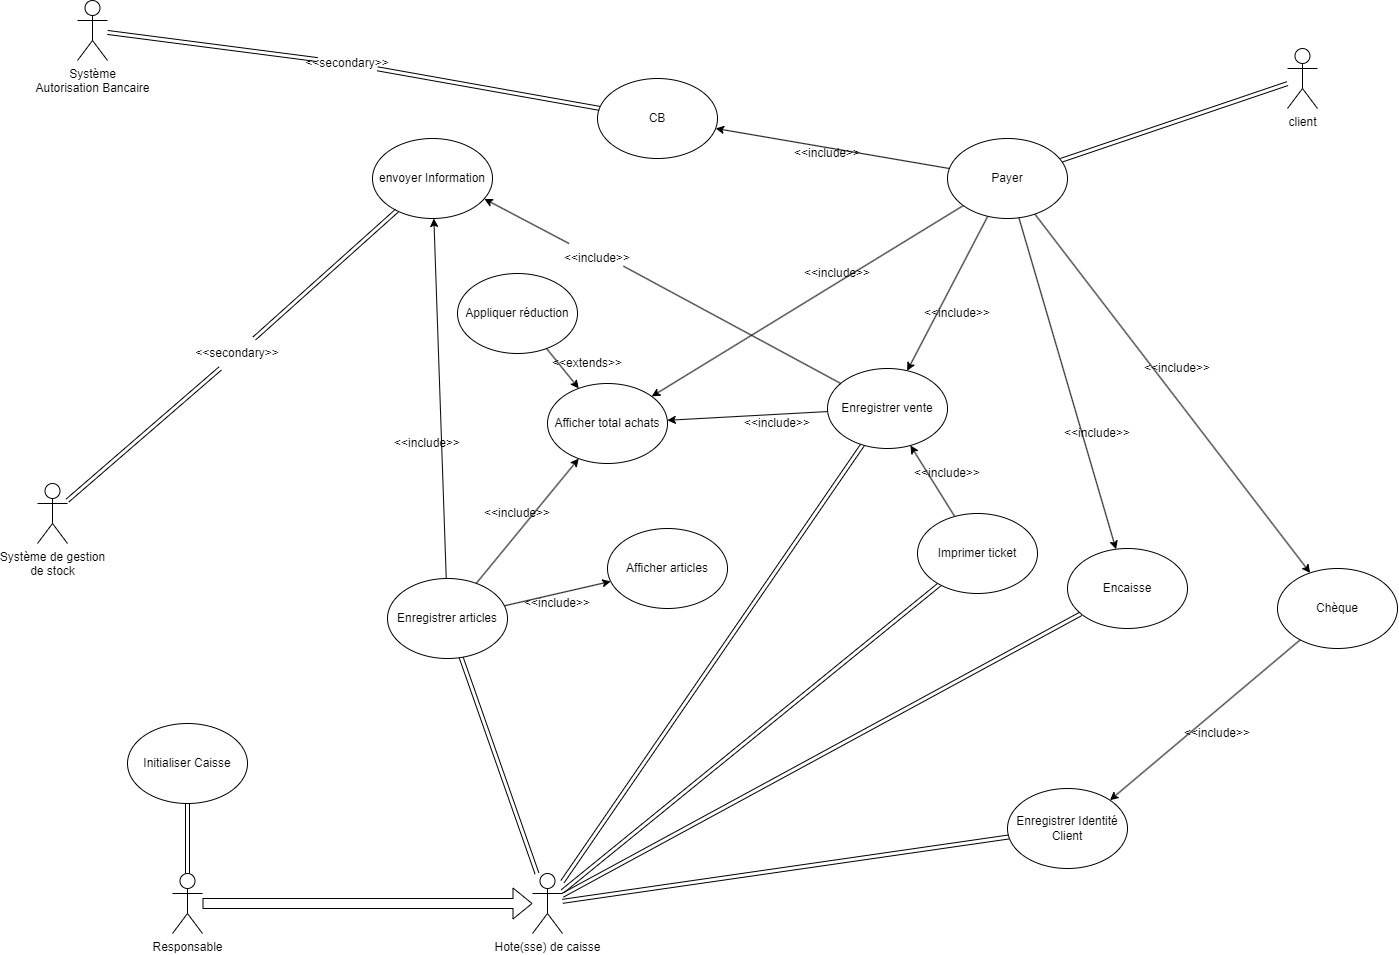

The diagram above was exported from draw.io. Its source (the exported page's mxGraphModel, read from the mxfile embedded in the PNG):
<mxGraphModel dx="2827" dy="984" grid="1" gridSize="10" guides="1" tooltips="1" connect="1" arrows="1" fold="1" page="1" pageScale="1" pageWidth="827" pageHeight="1169" math="0" shadow="0">
  <root>
    <mxCell id="0" />
    <mxCell id="1" parent="0" />
    <mxCell id="13" style="shape=link;html=1;" edge="1" parent="1" source="2" target="3">
      <mxGeometry relative="1" as="geometry" />
    </mxCell>
    <mxCell id="36" style="edgeStyle=none;shape=link;html=1;" edge="1" parent="1" source="2" target="35">
      <mxGeometry relative="1" as="geometry" />
    </mxCell>
    <mxCell id="40" style="edgeStyle=none;shape=link;html=1;" edge="1" parent="1" source="2" target="39">
      <mxGeometry relative="1" as="geometry" />
    </mxCell>
    <mxCell id="55" style="edgeStyle=none;shape=link;html=1;" edge="1" parent="1" source="2" target="54">
      <mxGeometry relative="1" as="geometry" />
    </mxCell>
    <mxCell id="64" style="edgeStyle=none;shape=link;html=1;" edge="1" parent="1" source="2" target="45">
      <mxGeometry relative="1" as="geometry" />
    </mxCell>
    <mxCell id="2" value="Hote(sse) de caisse" style="shape=umlActor;verticalLabelPosition=bottom;verticalAlign=top;html=1;outlineConnect=0;" vertex="1" parent="1">
      <mxGeometry x="-75" y="905" width="30" height="60" as="geometry" />
    </mxCell>
    <mxCell id="27" style="edgeStyle=none;html=1;" edge="1" parent="1" source="3" target="5">
      <mxGeometry relative="1" as="geometry" />
    </mxCell>
    <mxCell id="28" style="edgeStyle=none;html=1;" edge="1" parent="1" source="3" target="6">
      <mxGeometry relative="1" as="geometry">
        <mxPoint x="180" y="550" as="targetPoint" />
      </mxGeometry>
    </mxCell>
    <mxCell id="104" style="edgeStyle=none;html=1;" edge="1" parent="1" source="3" target="75">
      <mxGeometry relative="1" as="geometry" />
    </mxCell>
    <mxCell id="3" value="Enregistrer articles" style="ellipse;whiteSpace=wrap;html=1;" vertex="1" parent="1">
      <mxGeometry x="-220" y="610" width="120" height="80" as="geometry" />
    </mxCell>
    <mxCell id="5" value="Afficher articles" style="ellipse;whiteSpace=wrap;html=1;" vertex="1" parent="1">
      <mxGeometry y="560" width="120" height="80" as="geometry" />
    </mxCell>
    <mxCell id="6" value="Afficher total achats" style="ellipse;whiteSpace=wrap;html=1;" vertex="1" parent="1">
      <mxGeometry x="-60" y="415" width="120" height="80" as="geometry" />
    </mxCell>
    <mxCell id="22" style="edgeStyle=none;shape=link;html=1;" edge="1" parent="1" source="7" target="8">
      <mxGeometry relative="1" as="geometry" />
    </mxCell>
    <mxCell id="7" value="client" style="shape=umlActor;verticalLabelPosition=bottom;verticalAlign=top;html=1;outlineConnect=0;" vertex="1" parent="1">
      <mxGeometry x="680" y="80" width="30" height="60" as="geometry" />
    </mxCell>
    <mxCell id="31" style="edgeStyle=none;html=1;" edge="1" parent="1" source="8" target="23">
      <mxGeometry relative="1" as="geometry" />
    </mxCell>
    <mxCell id="33" style="edgeStyle=none;html=1;" edge="1" parent="1" source="8" target="24">
      <mxGeometry relative="1" as="geometry" />
    </mxCell>
    <mxCell id="37" style="edgeStyle=none;html=1;" edge="1" parent="1" source="8" target="6">
      <mxGeometry relative="1" as="geometry" />
    </mxCell>
    <mxCell id="41" style="edgeStyle=none;html=1;" edge="1" parent="1" source="8" target="39">
      <mxGeometry relative="1" as="geometry" />
    </mxCell>
    <mxCell id="60" style="edgeStyle=none;html=1;" edge="1" parent="1" source="8" target="54">
      <mxGeometry relative="1" as="geometry" />
    </mxCell>
    <mxCell id="8" value="Payer" style="ellipse;whiteSpace=wrap;html=1;" vertex="1" parent="1">
      <mxGeometry x="340" y="170" width="120" height="80" as="geometry" />
    </mxCell>
    <mxCell id="17" value="&amp;lt;&amp;lt;include&amp;gt;&amp;gt;" style="text;strokeColor=none;align=center;fillColor=none;html=1;verticalAlign=middle;whiteSpace=wrap;rounded=0;" vertex="1" parent="1">
      <mxGeometry x="-210" y="460" width="60" height="30" as="geometry" />
    </mxCell>
    <mxCell id="117" style="edgeStyle=none;shape=link;html=1;startArrow=none;" edge="1" parent="1" source="110" target="116">
      <mxGeometry relative="1" as="geometry" />
    </mxCell>
    <mxCell id="23" value="CB" style="ellipse;whiteSpace=wrap;html=1;" vertex="1" parent="1">
      <mxGeometry x="-10" y="110" width="120" height="80" as="geometry" />
    </mxCell>
    <mxCell id="43" style="edgeStyle=none;html=1;entryX=1;entryY=0;entryDx=0;entryDy=0;" edge="1" parent="1" source="24" target="35">
      <mxGeometry relative="1" as="geometry" />
    </mxCell>
    <mxCell id="24" value="Chèque" style="ellipse;whiteSpace=wrap;html=1;" vertex="1" parent="1">
      <mxGeometry x="670" y="600" width="120" height="80" as="geometry" />
    </mxCell>
    <mxCell id="35" value="Enregistrer Identité&lt;br&gt;Client" style="ellipse;whiteSpace=wrap;html=1;" vertex="1" parent="1">
      <mxGeometry x="400" y="820" width="120" height="80" as="geometry" />
    </mxCell>
    <mxCell id="39" value="Encaisse" style="ellipse;whiteSpace=wrap;html=1;" vertex="1" parent="1">
      <mxGeometry x="460" y="580" width="120" height="80" as="geometry" />
    </mxCell>
    <mxCell id="44" value="&amp;lt;&amp;lt;include&amp;gt;&amp;gt;" style="text;strokeColor=none;align=center;fillColor=none;html=1;verticalAlign=middle;whiteSpace=wrap;rounded=0;" vertex="1" parent="1">
      <mxGeometry x="580" y="750" width="60" height="30" as="geometry" />
    </mxCell>
    <mxCell id="62" style="edgeStyle=none;html=1;" edge="1" parent="1" source="45" target="54">
      <mxGeometry relative="1" as="geometry" />
    </mxCell>
    <mxCell id="45" value="Imprimer ticket" style="ellipse;whiteSpace=wrap;html=1;" vertex="1" parent="1">
      <mxGeometry x="310" y="545" width="120" height="80" as="geometry" />
    </mxCell>
    <mxCell id="50" style="edgeStyle=none;shape=link;html=1;" edge="1" parent="1" source="47" target="49">
      <mxGeometry relative="1" as="geometry" />
    </mxCell>
    <mxCell id="51" style="edgeStyle=none;shape=flexArrow;html=1;" edge="1" parent="1" source="47" target="2">
      <mxGeometry relative="1" as="geometry">
        <mxPoint x="-75" y="935" as="targetPoint" />
      </mxGeometry>
    </mxCell>
    <mxCell id="47" value="Responsable" style="shape=umlActor;verticalLabelPosition=bottom;verticalAlign=top;html=1;outlineConnect=0;" vertex="1" parent="1">
      <mxGeometry x="-435" y="905" width="30" height="60" as="geometry" />
    </mxCell>
    <mxCell id="49" value="Initialiser Caisse" style="ellipse;whiteSpace=wrap;html=1;" vertex="1" parent="1">
      <mxGeometry x="-480" y="755" width="120" height="80" as="geometry" />
    </mxCell>
    <mxCell id="102" style="edgeStyle=none;html=1;entryX=0.932;entryY=0.755;entryDx=0;entryDy=0;entryPerimeter=0;startArrow=none;" edge="1" parent="1" source="103" target="75">
      <mxGeometry relative="1" as="geometry" />
    </mxCell>
    <mxCell id="111" style="edgeStyle=none;html=1;" edge="1" parent="1" source="54" target="6">
      <mxGeometry relative="1" as="geometry" />
    </mxCell>
    <mxCell id="54" value="Enregistrer vente" style="ellipse;whiteSpace=wrap;html=1;" vertex="1" parent="1">
      <mxGeometry x="220" y="400" width="120" height="80" as="geometry" />
    </mxCell>
    <mxCell id="66" value="&amp;lt;&amp;lt;include&amp;gt;&amp;gt;" style="text;strokeColor=none;align=center;fillColor=none;html=1;verticalAlign=middle;whiteSpace=wrap;rounded=0;" vertex="1" parent="1">
      <mxGeometry x="190" y="170" width="60" height="30" as="geometry" />
    </mxCell>
    <mxCell id="69" value="&amp;lt;&amp;lt;include&amp;gt;&amp;gt;" style="text;strokeColor=none;align=center;fillColor=none;html=1;verticalAlign=middle;whiteSpace=wrap;rounded=0;" vertex="1" parent="1">
      <mxGeometry x="460" y="450" width="60" height="30" as="geometry" />
    </mxCell>
    <mxCell id="70" value="&amp;lt;&amp;lt;include&amp;gt;&amp;gt;" style="text;strokeColor=none;align=center;fillColor=none;html=1;verticalAlign=middle;whiteSpace=wrap;rounded=0;" vertex="1" parent="1">
      <mxGeometry x="540" y="385" width="60" height="30" as="geometry" />
    </mxCell>
    <mxCell id="73" style="edgeStyle=none;html=1;" edge="1" parent="1" source="71" target="6">
      <mxGeometry relative="1" as="geometry" />
    </mxCell>
    <mxCell id="71" value="Appliquer réduction" style="ellipse;whiteSpace=wrap;html=1;" vertex="1" parent="1">
      <mxGeometry x="-150" y="305" width="120" height="80" as="geometry" />
    </mxCell>
    <mxCell id="75" value="envoyer Information" style="ellipse;whiteSpace=wrap;html=1;" vertex="1" parent="1">
      <mxGeometry x="-235" y="170" width="120" height="80" as="geometry" />
    </mxCell>
    <mxCell id="89" value="&amp;lt;&amp;lt;extends&amp;gt;&amp;gt;" style="text;strokeColor=none;align=center;fillColor=none;html=1;verticalAlign=middle;whiteSpace=wrap;rounded=0;" vertex="1" parent="1">
      <mxGeometry x="-50" y="380" width="60" height="30" as="geometry" />
    </mxCell>
    <mxCell id="90" value="&amp;lt;&amp;lt;include&amp;gt;&amp;gt;" style="text;strokeColor=none;align=center;fillColor=none;html=1;verticalAlign=middle;whiteSpace=wrap;rounded=0;" vertex="1" parent="1">
      <mxGeometry x="200" y="290" width="60" height="30" as="geometry" />
    </mxCell>
    <mxCell id="92" value="&amp;lt;&amp;lt;include&amp;gt;&amp;gt;" style="text;strokeColor=none;align=center;fillColor=none;html=1;verticalAlign=middle;whiteSpace=wrap;rounded=0;" vertex="1" parent="1">
      <mxGeometry x="320" y="330" width="60" height="30" as="geometry" />
    </mxCell>
    <mxCell id="93" value="&amp;lt;&amp;lt;include&amp;gt;&amp;gt;" style="text;strokeColor=none;align=center;fillColor=none;html=1;verticalAlign=middle;whiteSpace=wrap;rounded=0;" vertex="1" parent="1">
      <mxGeometry x="310" y="490" width="60" height="30" as="geometry" />
    </mxCell>
    <mxCell id="94" value="&amp;lt;&amp;lt;include&amp;gt;&amp;gt;" style="text;strokeColor=none;align=center;fillColor=none;html=1;verticalAlign=middle;whiteSpace=wrap;rounded=0;" vertex="1" parent="1">
      <mxGeometry x="140" y="440" width="60" height="30" as="geometry" />
    </mxCell>
    <mxCell id="96" value="&amp;lt;&amp;lt;include&amp;gt;&amp;gt;" style="text;strokeColor=none;align=center;fillColor=none;html=1;verticalAlign=middle;whiteSpace=wrap;rounded=0;" vertex="1" parent="1">
      <mxGeometry x="-120" y="530" width="60" height="30" as="geometry" />
    </mxCell>
    <mxCell id="97" value="&amp;lt;&amp;lt;include&amp;gt;&amp;gt;" style="text;strokeColor=none;align=center;fillColor=none;html=1;verticalAlign=middle;whiteSpace=wrap;rounded=0;" vertex="1" parent="1">
      <mxGeometry x="-80" y="620" width="60" height="30" as="geometry" />
    </mxCell>
    <mxCell id="107" style="edgeStyle=none;shape=link;html=1;startArrow=none;" edge="1" parent="1" source="108" target="75">
      <mxGeometry relative="1" as="geometry" />
    </mxCell>
    <mxCell id="105" value="Système de gestion&lt;br&gt;de stock" style="shape=umlActor;verticalLabelPosition=bottom;verticalAlign=top;html=1;outlineConnect=0;" vertex="1" parent="1">
      <mxGeometry x="-570" y="515" width="30" height="60" as="geometry" />
    </mxCell>
    <mxCell id="109" value="" style="edgeStyle=none;shape=link;html=1;endArrow=none;" edge="1" parent="1" source="105" target="108">
      <mxGeometry relative="1" as="geometry">
        <mxPoint x="-630" y="260" as="sourcePoint" />
        <mxPoint x="-265" y="260" as="targetPoint" />
      </mxGeometry>
    </mxCell>
    <mxCell id="108" value="&amp;lt;&amp;lt;secondary&amp;gt;&amp;gt;" style="text;strokeColor=none;align=center;fillColor=none;html=1;verticalAlign=middle;whiteSpace=wrap;rounded=0;" vertex="1" parent="1">
      <mxGeometry x="-400" y="370" width="60" height="30" as="geometry" />
    </mxCell>
    <mxCell id="115" value="" style="edgeStyle=none;html=1;entryX=0.932;entryY=0.755;entryDx=0;entryDy=0;entryPerimeter=0;endArrow=none;" edge="1" parent="1" source="54" target="103">
      <mxGeometry relative="1" as="geometry">
        <mxPoint x="228.3551493801765" y="419.63871424649255" as="sourcePoint" />
        <mxPoint x="-123.15999999999985" y="280.4000000000001" as="targetPoint" />
      </mxGeometry>
    </mxCell>
    <mxCell id="103" value="&amp;lt;&amp;lt;include&amp;gt;&amp;gt;" style="text;strokeColor=none;align=center;fillColor=none;html=1;verticalAlign=middle;whiteSpace=wrap;rounded=0;" vertex="1" parent="1">
      <mxGeometry x="-40" y="275" width="60" height="30" as="geometry" />
    </mxCell>
    <mxCell id="116" value="Système&lt;br&gt;Autorisation Bancaire" style="shape=umlActor;verticalLabelPosition=bottom;verticalAlign=top;html=1;outlineConnect=0;" vertex="1" parent="1">
      <mxGeometry x="-530" y="32" width="30" height="60" as="geometry" />
    </mxCell>
    <mxCell id="118" value="" style="edgeStyle=none;shape=link;html=1;endArrow=none;" edge="1" parent="1" source="23" target="110">
      <mxGeometry relative="1" as="geometry">
        <mxPoint x="-8.43789577854136" y="140.9320506550539" as="sourcePoint" />
        <mxPoint x="-500" y="64.33628318584078" as="targetPoint" />
      </mxGeometry>
    </mxCell>
    <mxCell id="110" value="&amp;lt;&amp;lt;secondary&amp;gt;&amp;gt;" style="text;strokeColor=none;align=center;fillColor=none;html=1;verticalAlign=middle;whiteSpace=wrap;rounded=0;" vertex="1" parent="1">
      <mxGeometry x="-290" y="80" width="60" height="30" as="geometry" />
    </mxCell>
  </root>
</mxGraphModel>